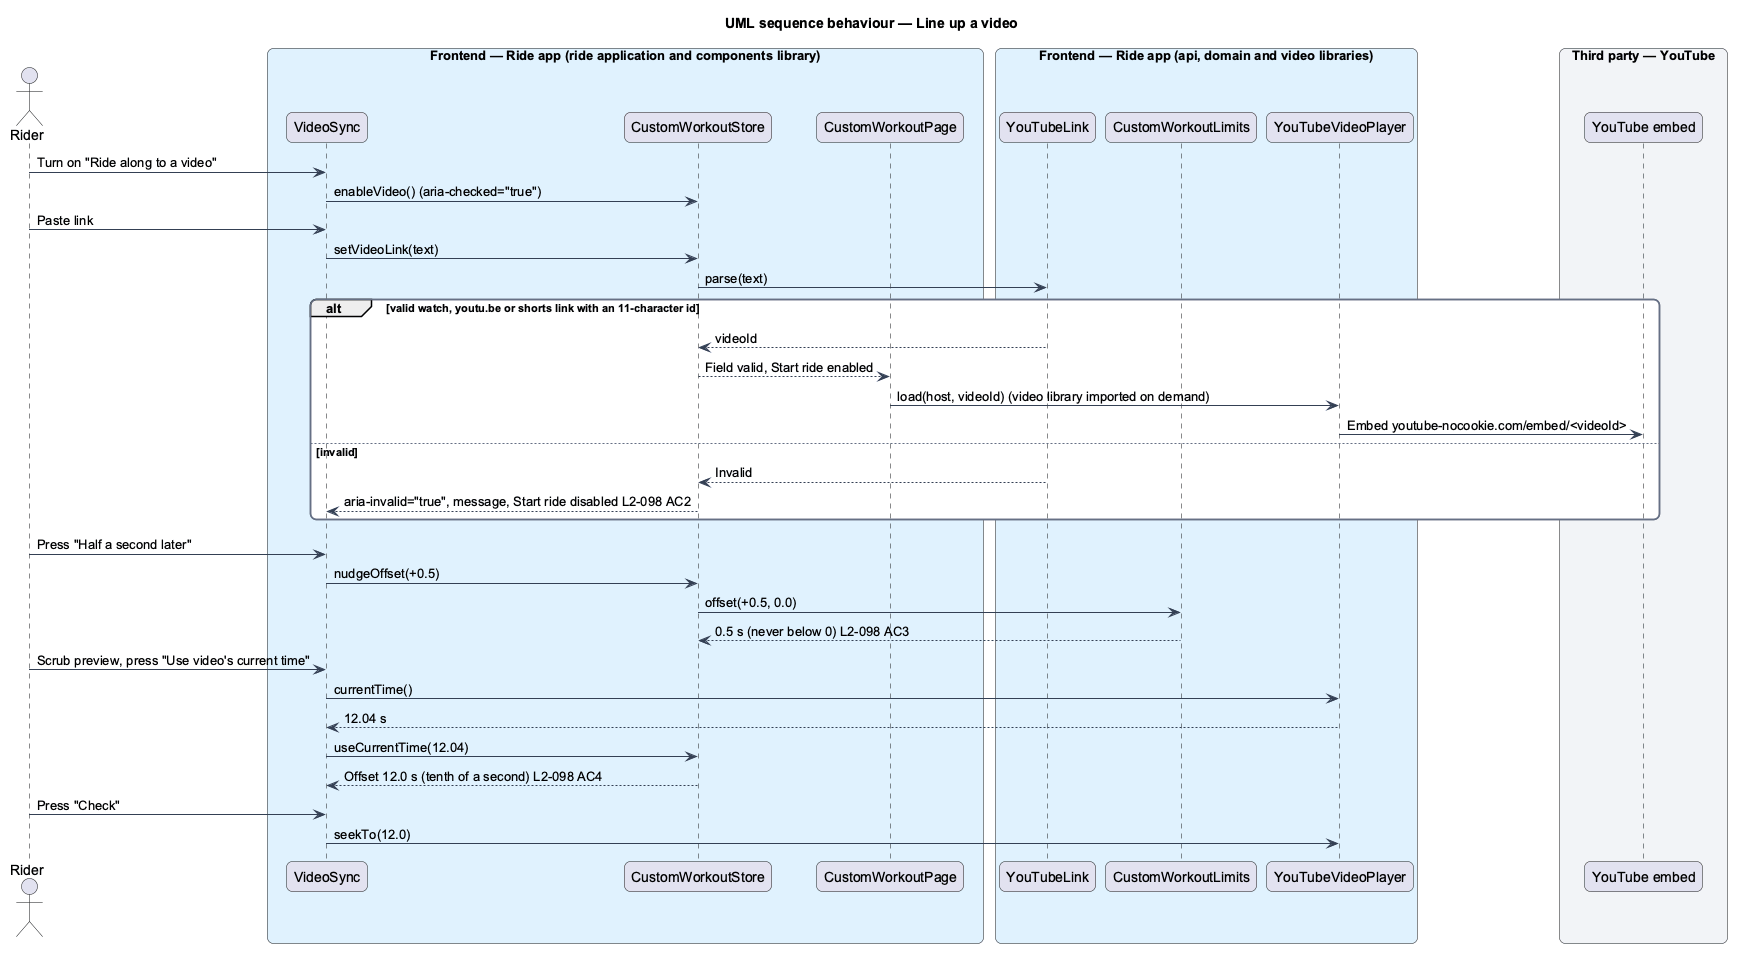

The diagram above was rendered by PlantUML. Its source (embedded in the PNG):
@startuml
title UML sequence behaviour — Line up a video
skinparam backgroundColor #FFFFFF
skinparam shadowing false
skinparam roundcorner 12
skinparam defaultFontName Arial
skinparam ArrowColor #344054
skinparam rectangle {
  BorderColor #344054
  FontColor #101828
}
skinparam package {
  BorderColor #667085
  FontColor #101828
  BackgroundColor #F9FAFB
}
actor "Rider" as rider
box "Frontend — Ride app (ride application and components library)" #E0F2FE
  participant "VideoSync" as vsync
  participant "CustomWorkoutStore" as store
  participant "CustomWorkoutPage" as page
end box
box "Frontend — Ride app (api, domain and video libraries)" #E0F2FE
  participant "YouTubeLink" as link
  participant "CustomWorkoutLimits" as limits
  participant "YouTubeVideoPlayer" as player
end box
box "Third party — YouTube" #F2F4F7
  participant "YouTube embed" as yt
end box
rider -> vsync : Turn on "Ride along to a video"
vsync -> store : enableVideo() (aria-checked="true")
rider -> vsync : Paste link
vsync -> store : setVideoLink(text)
store -> link : parse(text)
alt valid watch, youtu.be or shorts link with an 11-character id
  link --> store : videoId
  store --> page : Field valid, Start ride enabled
  page -> player : load(host, videoId) (video library imported on demand)
  player -> yt : Embed youtube-nocookie.com/embed/<videoId>
else invalid
  link --> store : Invalid
  store --> vsync : aria-invalid="true", message, Start ride disabled L2-098 AC2
end
rider -> vsync : Press "Half a second later"
vsync -> store : nudgeOffset(+0.5)
store -> limits : offset(+0.5, 0.0)
limits --> store : 0.5 s (never below 0) L2-098 AC3
rider -> vsync : Scrub preview, press "Use video's current time"
vsync -> player : currentTime()
player --> vsync : 12.04 s
vsync -> store : useCurrentTime(12.04)
store --> vsync : Offset 12.0 s (tenth of a second) L2-098 AC4
rider -> vsync : Press "Check"
vsync -> player : seekTo(12.0)
@enduml